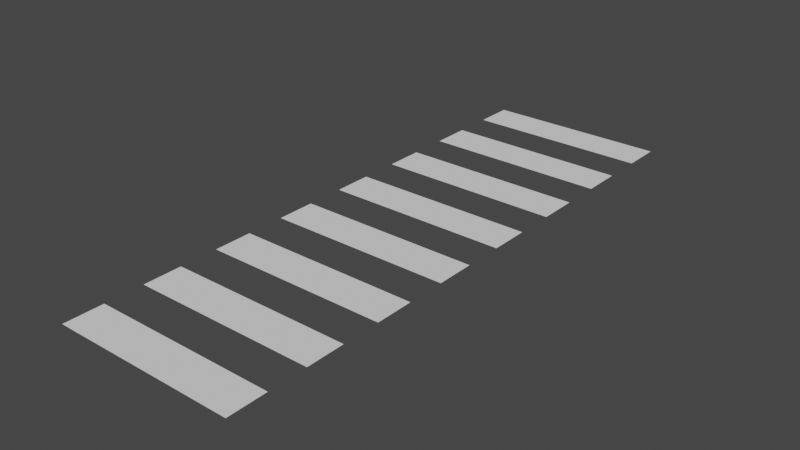 # Source: CrossWalk.blend  (saved by Blender 2.91.10; exported with 4.5.12 LTS)
import bpy
from mathutils import Matrix  # noqa: F401  (used for matrix-valued properties, if any)

bpy.ops.wm.read_factory_settings(use_empty=True)
scene = bpy.context.scene
scene.name = 'Scene'

# ---- collections
col_collection = bpy.data.collections.new('Collection'); scene.collection.children.link(col_collection)

# ---- world
world_world = bpy.data.worlds.new('World'); scene.world = world_world
world_world.use_nodes = True; world_world.node_tree.nodes.clear()
_N = world_world.node_tree.nodes; _L = world_world.node_tree.links
n0 = _N.new('ShaderNodeOutputWorld'); n0.name = 'World Output'; n0.location = (300, 300)
n1 = _N.new('ShaderNodeBackground'); n1.name = 'Background'; n1.location = (10, 300)
n1.inputs[0].default_value = (0.05088, 0.05088, 0.05088, 1.0)
_L.new(n1.outputs[0], n0.inputs[0])
n0.is_active_output = True
world_world.color = (0.05088, 0.05088, 0.05088)
world_world.use_sun_shadow = False
world_world.sun_shadow_jitter_overblur = 0.0

# ---- meshes
me_plane = bpy.data.meshes.new('Plane')
me_plane.from_pydata([(-0.2005, -0.7539, 0.0), (0.2339, -0.7539, 0.0), (-0.2005, -0.0164, 0.0), (0.2339, -0.0164, 0.0), (-0.2005, 0.3524, 0.0), (0.2339, 0.3524, 0.0), (-0.2005, 0.168, 0.0), (0.2339, 0.168, 0.0), (-0.2005, -0.3852, 0.0), (0.2339, -0.3852, 0.0), (-0.2005, -0.2008, 0.0), (0.2339, -0.2008, 0.0), (-0.2005, -0.1086, 0.0), (0.2339, -0.1086, 0.0), (-0.2005, -0.293, 0.0), (0.2339, -0.293, 0.0), (-0.2005, -0.5696, 0.0), (0.2339, -0.5696, 0.0), (-0.2005, -0.4774, 0.0), (0.2339, -0.4774, 0.0), (-0.2005, -0.6617, 0.0), (0.2339, -0.6617, 0.0), (-0.2005, 0.07579, 0.0), (0.2339, 0.07579, 0.0), (-0.2005, 0.2602, 0.0), (0.2339, 0.2602, 0.0), (-0.2005, 0.5367, 0.0), (0.2339, 0.5367, 0.0), (-0.2005, 0.4446, 0.0), (0.2339, 0.4446, 0.0), (-0.2005, 0.6289, 0.0), (0.2339, 0.6289, 0.0)], [], [(10, 11, 13, 12), (8, 9, 15, 14), (16, 17, 19, 18), (0, 1, 21, 20), (2, 3, 23, 22), (6, 7, 25, 24), (4, 5, 29, 28), (26, 27, 31, 30)])
_uv = me_plane.uv_layers.new(name='UVMap')
_uv.uv.foreach_set('vector', [0.3989, 0.375, 0.5506, 0.375, 0.5506, 0.4375, 0.3989, 0.4375, 0.3989, 0.25, 0.5506, 0.25, 0.5506, 0.3125, 0.3989, 0.3125, 0.3989, 0.125, 0.5506, 0.125, 0.5506, 0.1875, 0.3989, 0.1875, 0.3989, 0.0, 0.5506, 0.0, 0.5506, 0.0625, 0.3989, 0.0625, 0.3989, 0.5, 0.5506, 0.5, 0.5506, 0.5625, 0.3989, 0.5625, 0.3989, 0.625, 0.5506, 0.625, 0.5506, 0.6875, 0.3989, 0.6875, 0.3989, 0.75, 0.5506, 0.75, 0.5506, 0.8125, 0.3989, 0.8125, 0.3989, 0.875, 0.5506, 0.875, 0.5506, 0.9375, 0.3989, 0.9375])
me_plane.use_remesh_fix_poles = True
me_plane.use_remesh_preserve_attributes = False
me_plane.use_mirror_vertex_groups = False
me_plane.update()

# ---- objects
ob_crosswalk = bpy.data.objects.new('CrossWalk', me_plane)

# ---- transforms, parenting, visibility, modifiers, constraints
ob_crosswalk.location = (0.0, 0.0, 0.0)
ob_crosswalk.scale = (4.899, 4.899, 4.899)
ob_crosswalk.lineart.crease_threshold = 0.0

# ---- collection membership
col_collection.objects.link(ob_crosswalk)

# ---- scene / render settings (as saved in the file)
scene.frame_start = 1; scene.frame_end = 250; scene.frame_set(1)
scene.render.engine = 'BLENDER_EEVEE_NEXT'
scene.cycles.use_denoising = False
scene.cycles.samples = 128
scene.cycles.sampling_pattern = 'TABULATED_SOBOL'
scene.cycles.use_adaptive_sampling = False
scene.cycles.use_light_tree = False
scene.view_settings.view_transform = 'Filmic'
bpy.context.view_layer.update()

# ---- added for rendering (the .blend has no active camera and no usable light): camera, sun
cam_auto = bpy.data.cameras.new('AutoCamera')
cam_auto.lens = 50.0
cam_auto.sensor_width = 36.0
cam_auto.clip_end = 1000.0
ob_auto_camera = bpy.data.objects.new('AutoCamera', cam_auto)
scene.collection.objects.link(ob_auto_camera)
ob_auto_camera.location = (6.65241, -8.19094, 5.25649)
ob_auto_camera.rotation_euler = (1.09748, -7.21219e-08, 0.694738)
scene.camera = ob_auto_camera
light_auto_sun = bpy.data.lights.new('AutoSun', 'SUN')
light_auto_sun.energy = 3.0
light_auto_sun.angle = 0.0523599
ob_auto_sun = bpy.data.objects.new('AutoSun', light_auto_sun)
scene.collection.objects.link(ob_auto_sun)
ob_auto_sun.rotation_euler = (0.872665, 0.174533, 0.523599)
bpy.context.view_layer.update()
